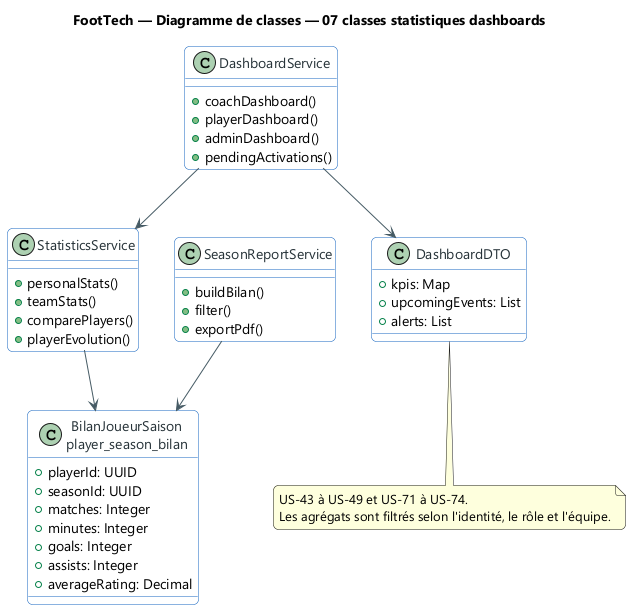

The diagram above was rendered by PlantUML. Its source (embedded in the PNG):
@startuml
title FootTech — Diagramme de classes — 07 classes statistiques dashboards
skinparam backgroundColor #FFFFFF
skinparam defaultFontName "Segoe UI"
skinparam shadowing false
skinparam ArrowColor #455A64
skinparam packageStyle rectangle
skinparam roundcorner 10

skinparam class {
  BackgroundColor #FFFFFF
  BorderColor #1565C0
  FontColor #263238
  ArrowColor #455A64
}
class "BilanJoueurSaison\nplayer_season_bilan" as SeasonView {
  +playerId: UUID
  +seasonId: UUID
  +matches: Integer
  +minutes: Integer
  +goals: Integer
  +assists: Integer
  +averageRating: Decimal
}
class StatisticsService {
  +personalStats()
  +teamStats()
  +comparePlayers()
  +playerEvolution()
}
class SeasonReportService {
  +buildBilan()
  +filter()
  +exportPdf()
}
class DashboardService {
  +coachDashboard()
  +playerDashboard()
  +adminDashboard()
  +pendingActivations()
}
class DashboardDTO {
  +kpis: Map
  +upcomingEvents: List
  +alerts: List
}
StatisticsService --> SeasonView
SeasonReportService --> SeasonView
DashboardService --> StatisticsService
DashboardService --> DashboardDTO
note bottom
US-43 à US-49 et US-71 à US-74.
Les agrégats sont filtrés selon l'identité, le rôle et l'équipe.
end note
@enduml